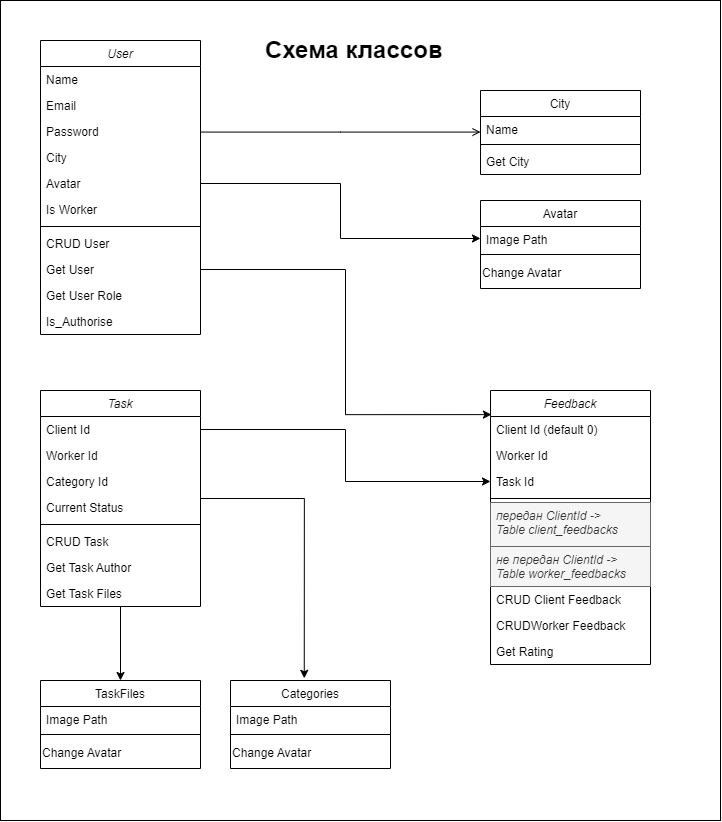

The diagram above was exported from draw.io. Its source (the exported page's mxGraphModel, read from the mxfile embedded in the PNG):
<mxGraphModel dx="1117" dy="927" grid="1" gridSize="10" guides="1" tooltips="1" connect="1" arrows="1" fold="1" page="1" pageScale="1" pageWidth="827" pageHeight="1169" math="0" shadow="0">
  <root>
    <mxCell id="WIyWlLk6GJQsqaUBKTNV-0" />
    <mxCell id="WIyWlLk6GJQsqaUBKTNV-1" parent="WIyWlLk6GJQsqaUBKTNV-0" />
    <mxCell id="zlA-CTECZMpn5TSzAUr6-39" value="" style="rounded=0;whiteSpace=wrap;html=1;" vertex="1" parent="WIyWlLk6GJQsqaUBKTNV-1">
      <mxGeometry width="720" height="820" as="geometry" />
    </mxCell>
    <mxCell id="zkfFHV4jXpPFQw0GAbJ--0" value="User" style="swimlane;fontStyle=2;align=center;verticalAlign=top;childLayout=stackLayout;horizontal=1;startSize=26;horizontalStack=0;resizeParent=1;resizeLast=0;collapsible=1;marginBottom=0;rounded=0;shadow=0;strokeWidth=1;" parent="WIyWlLk6GJQsqaUBKTNV-1" vertex="1">
      <mxGeometry x="40" y="40" width="160" height="294" as="geometry">
        <mxRectangle x="230" y="140" width="160" height="26" as="alternateBounds" />
      </mxGeometry>
    </mxCell>
    <mxCell id="zkfFHV4jXpPFQw0GAbJ--1" value="Name" style="text;align=left;verticalAlign=top;spacingLeft=4;spacingRight=4;overflow=hidden;rotatable=0;points=[[0,0.5],[1,0.5]];portConstraint=eastwest;" parent="zkfFHV4jXpPFQw0GAbJ--0" vertex="1">
      <mxGeometry y="26" width="160" height="26" as="geometry" />
    </mxCell>
    <mxCell id="zkfFHV4jXpPFQw0GAbJ--3" value="Email " style="text;align=left;verticalAlign=top;spacingLeft=4;spacingRight=4;overflow=hidden;rotatable=0;points=[[0,0.5],[1,0.5]];portConstraint=eastwest;rounded=0;shadow=0;html=0;" parent="zkfFHV4jXpPFQw0GAbJ--0" vertex="1">
      <mxGeometry y="52" width="160" height="26" as="geometry" />
    </mxCell>
    <mxCell id="cYX1hz3_9ZsomiyeXOk0-4" value="Password" style="text;align=left;verticalAlign=top;spacingLeft=4;spacingRight=4;overflow=hidden;rotatable=0;points=[[0,0.5],[1,0.5]];portConstraint=eastwest;rounded=0;shadow=0;html=0;" parent="zkfFHV4jXpPFQw0GAbJ--0" vertex="1">
      <mxGeometry y="78" width="160" height="26" as="geometry" />
    </mxCell>
    <mxCell id="cYX1hz3_9ZsomiyeXOk0-5" value="City" style="text;align=left;verticalAlign=top;spacingLeft=4;spacingRight=4;overflow=hidden;rotatable=0;points=[[0,0.5],[1,0.5]];portConstraint=eastwest;rounded=0;shadow=0;html=0;" parent="zkfFHV4jXpPFQw0GAbJ--0" vertex="1">
      <mxGeometry y="104" width="160" height="26" as="geometry" />
    </mxCell>
    <mxCell id="cYX1hz3_9ZsomiyeXOk0-10" value="Avatar" style="text;align=left;verticalAlign=top;spacingLeft=4;spacingRight=4;overflow=hidden;rotatable=0;points=[[0,0.5],[1,0.5]];portConstraint=eastwest;rounded=0;shadow=0;html=0;" parent="zkfFHV4jXpPFQw0GAbJ--0" vertex="1">
      <mxGeometry y="130" width="160" height="26" as="geometry" />
    </mxCell>
    <mxCell id="cYX1hz3_9ZsomiyeXOk0-23" value="Is Worker" style="text;align=left;verticalAlign=top;spacingLeft=4;spacingRight=4;overflow=hidden;rotatable=0;points=[[0,0.5],[1,0.5]];portConstraint=eastwest;rounded=0;shadow=0;html=0;" parent="zkfFHV4jXpPFQw0GAbJ--0" vertex="1">
      <mxGeometry y="156" width="160" height="26" as="geometry" />
    </mxCell>
    <mxCell id="zkfFHV4jXpPFQw0GAbJ--4" value="" style="line;html=1;strokeWidth=1;align=left;verticalAlign=middle;spacingTop=-1;spacingLeft=3;spacingRight=3;rotatable=0;labelPosition=right;points=[];portConstraint=eastwest;" parent="zkfFHV4jXpPFQw0GAbJ--0" vertex="1">
      <mxGeometry y="182" width="160" height="8" as="geometry" />
    </mxCell>
    <mxCell id="cYX1hz3_9ZsomiyeXOk0-6" value="CRUD User" style="text;align=left;verticalAlign=top;spacingLeft=4;spacingRight=4;overflow=hidden;rotatable=0;points=[[0,0.5],[1,0.5]];portConstraint=eastwest;" parent="zkfFHV4jXpPFQw0GAbJ--0" vertex="1">
      <mxGeometry y="190" width="160" height="26" as="geometry" />
    </mxCell>
    <mxCell id="cYX1hz3_9ZsomiyeXOk0-2" value="Get User" style="text;align=left;verticalAlign=top;spacingLeft=4;spacingRight=4;overflow=hidden;rotatable=0;points=[[0,0.5],[1,0.5]];portConstraint=eastwest;" parent="zkfFHV4jXpPFQw0GAbJ--0" vertex="1">
      <mxGeometry y="216" width="160" height="26" as="geometry" />
    </mxCell>
    <mxCell id="cYX1hz3_9ZsomiyeXOk0-22" value="Get User Role" style="text;align=left;verticalAlign=top;spacingLeft=4;spacingRight=4;overflow=hidden;rotatable=0;points=[[0,0.5],[1,0.5]];portConstraint=eastwest;" parent="zkfFHV4jXpPFQw0GAbJ--0" vertex="1">
      <mxGeometry y="242" width="160" height="26" as="geometry" />
    </mxCell>
    <mxCell id="2gAgxF697ezRmbCwv5K3-0" value="Is_Authorise" style="text;align=left;verticalAlign=top;spacingLeft=4;spacingRight=4;overflow=hidden;rotatable=0;points=[[0,0.5],[1,0.5]];portConstraint=eastwest;" parent="zkfFHV4jXpPFQw0GAbJ--0" vertex="1">
      <mxGeometry y="268" width="160" height="26" as="geometry" />
    </mxCell>
    <mxCell id="zkfFHV4jXpPFQw0GAbJ--17" value="City" style="swimlane;fontStyle=0;align=center;verticalAlign=top;childLayout=stackLayout;horizontal=1;startSize=26;horizontalStack=0;resizeParent=1;resizeLast=0;collapsible=1;marginBottom=0;rounded=0;shadow=0;strokeWidth=1;" parent="WIyWlLk6GJQsqaUBKTNV-1" vertex="1">
      <mxGeometry x="480" y="90" width="160" height="84" as="geometry">
        <mxRectangle x="550" y="140" width="160" height="26" as="alternateBounds" />
      </mxGeometry>
    </mxCell>
    <mxCell id="zkfFHV4jXpPFQw0GAbJ--18" value="Name" style="text;align=left;verticalAlign=top;spacingLeft=4;spacingRight=4;overflow=hidden;rotatable=0;points=[[0,0.5],[1,0.5]];portConstraint=eastwest;" parent="zkfFHV4jXpPFQw0GAbJ--17" vertex="1">
      <mxGeometry y="26" width="160" height="24" as="geometry" />
    </mxCell>
    <mxCell id="zkfFHV4jXpPFQw0GAbJ--23" value="" style="line;html=1;strokeWidth=1;align=left;verticalAlign=middle;spacingTop=-1;spacingLeft=3;spacingRight=3;rotatable=0;labelPosition=right;points=[];portConstraint=eastwest;" parent="zkfFHV4jXpPFQw0GAbJ--17" vertex="1">
      <mxGeometry y="50" width="160" height="8" as="geometry" />
    </mxCell>
    <mxCell id="zkfFHV4jXpPFQw0GAbJ--5" value="Get City" style="text;align=left;verticalAlign=top;spacingLeft=4;spacingRight=4;overflow=hidden;rotatable=0;points=[[0,0.5],[1,0.5]];portConstraint=eastwest;" parent="zkfFHV4jXpPFQw0GAbJ--17" vertex="1">
      <mxGeometry y="58" width="160" height="26" as="geometry" />
    </mxCell>
    <mxCell id="zkfFHV4jXpPFQw0GAbJ--26" value="" style="endArrow=open;shadow=0;strokeWidth=1;rounded=0;endFill=1;edgeStyle=elbowEdgeStyle;elbow=vertical;" parent="WIyWlLk6GJQsqaUBKTNV-1" source="zkfFHV4jXpPFQw0GAbJ--0" target="zkfFHV4jXpPFQw0GAbJ--17" edge="1">
      <mxGeometry x="0.5" y="41" relative="1" as="geometry">
        <mxPoint x="380" y="192" as="sourcePoint" />
        <mxPoint x="540" y="192" as="targetPoint" />
        <mxPoint x="-40" y="32" as="offset" />
      </mxGeometry>
    </mxCell>
    <mxCell id="cYX1hz3_9ZsomiyeXOk0-7" value="Avatar" style="swimlane;fontStyle=0;align=center;verticalAlign=top;childLayout=stackLayout;horizontal=1;startSize=26;horizontalStack=0;resizeParent=1;resizeLast=0;collapsible=1;marginBottom=0;rounded=0;shadow=0;strokeWidth=1;" parent="WIyWlLk6GJQsqaUBKTNV-1" vertex="1">
      <mxGeometry x="480" y="200" width="160" height="88" as="geometry">
        <mxRectangle x="550" y="140" width="160" height="26" as="alternateBounds" />
      </mxGeometry>
    </mxCell>
    <mxCell id="cYX1hz3_9ZsomiyeXOk0-8" value="Image Path" style="text;align=left;verticalAlign=top;spacingLeft=4;spacingRight=4;overflow=hidden;rotatable=0;points=[[0,0.5],[1,0.5]];portConstraint=eastwest;" parent="cYX1hz3_9ZsomiyeXOk0-7" vertex="1">
      <mxGeometry y="26" width="160" height="24" as="geometry" />
    </mxCell>
    <mxCell id="cYX1hz3_9ZsomiyeXOk0-9" value="" style="line;html=1;strokeWidth=1;align=left;verticalAlign=middle;spacingTop=-1;spacingLeft=3;spacingRight=3;rotatable=0;labelPosition=right;points=[];portConstraint=eastwest;" parent="cYX1hz3_9ZsomiyeXOk0-7" vertex="1">
      <mxGeometry y="50" width="160" height="8" as="geometry" />
    </mxCell>
    <mxCell id="cYX1hz3_9ZsomiyeXOk0-16" value="Change Avatar" style="text;html=1;align=left;verticalAlign=middle;resizable=0;points=[];autosize=1;strokeColor=none;fillColor=none;" parent="cYX1hz3_9ZsomiyeXOk0-7" vertex="1">
      <mxGeometry y="58" width="160" height="30" as="geometry" />
    </mxCell>
    <mxCell id="cYX1hz3_9ZsomiyeXOk0-19" style="edgeStyle=orthogonalEdgeStyle;rounded=0;orthogonalLoop=1;jettySize=auto;html=1;entryX=0;entryY=0.5;entryDx=0;entryDy=0;" parent="WIyWlLk6GJQsqaUBKTNV-1" source="cYX1hz3_9ZsomiyeXOk0-10" target="cYX1hz3_9ZsomiyeXOk0-8" edge="1">
      <mxGeometry relative="1" as="geometry" />
    </mxCell>
    <mxCell id="zlA-CTECZMpn5TSzAUr6-32" style="edgeStyle=orthogonalEdgeStyle;rounded=0;orthogonalLoop=1;jettySize=auto;html=1;entryX=0.5;entryY=0;entryDx=0;entryDy=0;" edge="1" parent="WIyWlLk6GJQsqaUBKTNV-1" source="zlA-CTECZMpn5TSzAUr6-0" target="zlA-CTECZMpn5TSzAUr6-27">
      <mxGeometry relative="1" as="geometry" />
    </mxCell>
    <mxCell id="zlA-CTECZMpn5TSzAUr6-38" style="edgeStyle=orthogonalEdgeStyle;rounded=0;orthogonalLoop=1;jettySize=auto;html=1;entryX=0.461;entryY=-0.025;entryDx=0;entryDy=0;entryPerimeter=0;" edge="1" parent="WIyWlLk6GJQsqaUBKTNV-1" source="zlA-CTECZMpn5TSzAUr6-0" target="zlA-CTECZMpn5TSzAUr6-34">
      <mxGeometry relative="1" as="geometry" />
    </mxCell>
    <mxCell id="zlA-CTECZMpn5TSzAUr6-0" value="Task" style="swimlane;fontStyle=2;align=center;verticalAlign=top;childLayout=stackLayout;horizontal=1;startSize=26;horizontalStack=0;resizeParent=1;resizeLast=0;collapsible=1;marginBottom=0;rounded=0;shadow=0;strokeWidth=1;" vertex="1" parent="WIyWlLk6GJQsqaUBKTNV-1">
      <mxGeometry x="40" y="390" width="160" height="216" as="geometry">
        <mxRectangle x="230" y="140" width="160" height="26" as="alternateBounds" />
      </mxGeometry>
    </mxCell>
    <mxCell id="zlA-CTECZMpn5TSzAUr6-1" value="Client Id" style="text;align=left;verticalAlign=top;spacingLeft=4;spacingRight=4;overflow=hidden;rotatable=0;points=[[0,0.5],[1,0.5]];portConstraint=eastwest;" vertex="1" parent="zlA-CTECZMpn5TSzAUr6-0">
      <mxGeometry y="26" width="160" height="26" as="geometry" />
    </mxCell>
    <mxCell id="zlA-CTECZMpn5TSzAUr6-2" value="Worker Id" style="text;align=left;verticalAlign=top;spacingLeft=4;spacingRight=4;overflow=hidden;rotatable=0;points=[[0,0.5],[1,0.5]];portConstraint=eastwest;rounded=0;shadow=0;html=0;" vertex="1" parent="zlA-CTECZMpn5TSzAUr6-0">
      <mxGeometry y="52" width="160" height="26" as="geometry" />
    </mxCell>
    <mxCell id="zlA-CTECZMpn5TSzAUr6-3" value="Category Id" style="text;align=left;verticalAlign=top;spacingLeft=4;spacingRight=4;overflow=hidden;rotatable=0;points=[[0,0.5],[1,0.5]];portConstraint=eastwest;rounded=0;shadow=0;html=0;" vertex="1" parent="zlA-CTECZMpn5TSzAUr6-0">
      <mxGeometry y="78" width="160" height="26" as="geometry" />
    </mxCell>
    <mxCell id="zlA-CTECZMpn5TSzAUr6-33" value="Current Status" style="text;align=left;verticalAlign=top;spacingLeft=4;spacingRight=4;overflow=hidden;rotatable=0;points=[[0,0.5],[1,0.5]];portConstraint=eastwest;rounded=0;shadow=0;html=0;" vertex="1" parent="zlA-CTECZMpn5TSzAUr6-0">
      <mxGeometry y="104" width="160" height="26" as="geometry" />
    </mxCell>
    <mxCell id="zlA-CTECZMpn5TSzAUr6-7" value="" style="line;html=1;strokeWidth=1;align=left;verticalAlign=middle;spacingTop=-1;spacingLeft=3;spacingRight=3;rotatable=0;labelPosition=right;points=[];portConstraint=eastwest;" vertex="1" parent="zlA-CTECZMpn5TSzAUr6-0">
      <mxGeometry y="130" width="160" height="8" as="geometry" />
    </mxCell>
    <mxCell id="zlA-CTECZMpn5TSzAUr6-8" value="CRUD Task" style="text;align=left;verticalAlign=top;spacingLeft=4;spacingRight=4;overflow=hidden;rotatable=0;points=[[0,0.5],[1,0.5]];portConstraint=eastwest;" vertex="1" parent="zlA-CTECZMpn5TSzAUr6-0">
      <mxGeometry y="138" width="160" height="26" as="geometry" />
    </mxCell>
    <mxCell id="zlA-CTECZMpn5TSzAUr6-9" value="Get Task Author" style="text;align=left;verticalAlign=top;spacingLeft=4;spacingRight=4;overflow=hidden;rotatable=0;points=[[0,0.5],[1,0.5]];portConstraint=eastwest;" vertex="1" parent="zlA-CTECZMpn5TSzAUr6-0">
      <mxGeometry y="164" width="160" height="26" as="geometry" />
    </mxCell>
    <mxCell id="zlA-CTECZMpn5TSzAUr6-26" value="Get Task Files" style="text;align=left;verticalAlign=top;spacingLeft=4;spacingRight=4;overflow=hidden;rotatable=0;points=[[0,0.5],[1,0.5]];portConstraint=eastwest;" vertex="1" parent="zlA-CTECZMpn5TSzAUr6-0">
      <mxGeometry y="190" width="160" height="26" as="geometry" />
    </mxCell>
    <mxCell id="zlA-CTECZMpn5TSzAUr6-12" value="Feedback" style="swimlane;fontStyle=2;align=center;verticalAlign=top;childLayout=stackLayout;horizontal=1;startSize=26;horizontalStack=0;resizeParent=1;resizeLast=0;collapsible=1;marginBottom=0;rounded=0;shadow=0;strokeWidth=1;whiteSpace=wrap;" vertex="1" parent="WIyWlLk6GJQsqaUBKTNV-1">
      <mxGeometry x="490" y="390" width="160" height="274" as="geometry">
        <mxRectangle x="230" y="140" width="160" height="26" as="alternateBounds" />
      </mxGeometry>
    </mxCell>
    <mxCell id="zlA-CTECZMpn5TSzAUr6-14" value="Client Id (default 0)" style="text;align=left;verticalAlign=top;spacingLeft=4;spacingRight=4;overflow=hidden;rotatable=0;points=[[0,0.5],[1,0.5]];portConstraint=eastwest;rounded=0;shadow=0;html=0;" vertex="1" parent="zlA-CTECZMpn5TSzAUr6-12">
      <mxGeometry y="26" width="160" height="26" as="geometry" />
    </mxCell>
    <mxCell id="zlA-CTECZMpn5TSzAUr6-15" value="Worker Id" style="text;align=left;verticalAlign=top;spacingLeft=4;spacingRight=4;overflow=hidden;rotatable=0;points=[[0,0.5],[1,0.5]];portConstraint=eastwest;rounded=0;shadow=0;html=0;" vertex="1" parent="zlA-CTECZMpn5TSzAUr6-12">
      <mxGeometry y="52" width="160" height="26" as="geometry" />
    </mxCell>
    <mxCell id="zlA-CTECZMpn5TSzAUr6-24" value="Task Id" style="text;align=left;verticalAlign=top;spacingLeft=4;spacingRight=4;overflow=hidden;rotatable=0;points=[[0,0.5],[1,0.5]];portConstraint=eastwest;rounded=0;shadow=0;html=0;" vertex="1" parent="zlA-CTECZMpn5TSzAUr6-12">
      <mxGeometry y="78" width="160" height="26" as="geometry" />
    </mxCell>
    <mxCell id="zlA-CTECZMpn5TSzAUr6-16" value="" style="line;html=1;strokeWidth=1;align=left;verticalAlign=middle;spacingTop=-1;spacingLeft=3;spacingRight=3;rotatable=0;labelPosition=right;points=[];portConstraint=eastwest;" vertex="1" parent="zlA-CTECZMpn5TSzAUr6-12">
      <mxGeometry y="104" width="160" height="8" as="geometry" />
    </mxCell>
    <mxCell id="zlA-CTECZMpn5TSzAUr6-17" value="передан ClientId -&gt; &#10;Table client_feedbacks" style="text;align=left;verticalAlign=top;spacingLeft=4;spacingRight=4;overflow=hidden;rotatable=0;points=[[0,0.5],[1,0.5]];portConstraint=eastwest;fontStyle=2;fillColor=#f5f5f5;fontColor=#333333;strokeColor=#666666;" vertex="1" parent="zlA-CTECZMpn5TSzAUr6-12">
      <mxGeometry y="112" width="160" height="44" as="geometry" />
    </mxCell>
    <mxCell id="zlA-CTECZMpn5TSzAUr6-20" value="не передан ClientId -&gt; &#10;Table worker_feedbacks" style="text;align=left;verticalAlign=top;spacingLeft=4;spacingRight=4;overflow=hidden;rotatable=0;points=[[0,0.5],[1,0.5]];portConstraint=eastwest;fontStyle=2;fillColor=#f5f5f5;fontColor=#333333;strokeColor=#666666;" vertex="1" parent="zlA-CTECZMpn5TSzAUr6-12">
      <mxGeometry y="156" width="160" height="40" as="geometry" />
    </mxCell>
    <mxCell id="zlA-CTECZMpn5TSzAUr6-19" value="CRUD Client Feedback" style="text;align=left;verticalAlign=top;spacingLeft=4;spacingRight=4;overflow=hidden;rotatable=0;points=[[0,0.5],[1,0.5]];portConstraint=eastwest;" vertex="1" parent="zlA-CTECZMpn5TSzAUr6-12">
      <mxGeometry y="196" width="160" height="26" as="geometry" />
    </mxCell>
    <mxCell id="zlA-CTECZMpn5TSzAUr6-18" value="CRUDWorker Feedback" style="text;align=left;verticalAlign=top;spacingLeft=4;spacingRight=4;overflow=hidden;rotatable=0;points=[[0,0.5],[1,0.5]];portConstraint=eastwest;" vertex="1" parent="zlA-CTECZMpn5TSzAUr6-12">
      <mxGeometry y="222" width="160" height="26" as="geometry" />
    </mxCell>
    <mxCell id="zlA-CTECZMpn5TSzAUr6-21" value="Get Rating" style="text;align=left;verticalAlign=top;spacingLeft=4;spacingRight=4;overflow=hidden;rotatable=0;points=[[0,0.5],[1,0.5]];portConstraint=eastwest;" vertex="1" parent="zlA-CTECZMpn5TSzAUr6-12">
      <mxGeometry y="248" width="160" height="26" as="geometry" />
    </mxCell>
    <mxCell id="zlA-CTECZMpn5TSzAUr6-25" style="edgeStyle=orthogonalEdgeStyle;rounded=0;orthogonalLoop=1;jettySize=auto;html=1;entryX=0.006;entryY=0.088;entryDx=0;entryDy=0;entryPerimeter=0;exitX=1;exitY=0.5;exitDx=0;exitDy=0;" edge="1" parent="WIyWlLk6GJQsqaUBKTNV-1" source="cYX1hz3_9ZsomiyeXOk0-2" target="zlA-CTECZMpn5TSzAUr6-12">
      <mxGeometry relative="1" as="geometry" />
    </mxCell>
    <mxCell id="zlA-CTECZMpn5TSzAUr6-27" value="TaskFiles" style="swimlane;fontStyle=0;align=center;verticalAlign=top;childLayout=stackLayout;horizontal=1;startSize=26;horizontalStack=0;resizeParent=1;resizeLast=0;collapsible=1;marginBottom=0;rounded=0;shadow=0;strokeWidth=1;" vertex="1" parent="WIyWlLk6GJQsqaUBKTNV-1">
      <mxGeometry x="40" y="680" width="160" height="88" as="geometry">
        <mxRectangle x="550" y="140" width="160" height="26" as="alternateBounds" />
      </mxGeometry>
    </mxCell>
    <mxCell id="zlA-CTECZMpn5TSzAUr6-28" value="Image Path" style="text;align=left;verticalAlign=top;spacingLeft=4;spacingRight=4;overflow=hidden;rotatable=0;points=[[0,0.5],[1,0.5]];portConstraint=eastwest;" vertex="1" parent="zlA-CTECZMpn5TSzAUr6-27">
      <mxGeometry y="26" width="160" height="24" as="geometry" />
    </mxCell>
    <mxCell id="zlA-CTECZMpn5TSzAUr6-29" value="" style="line;html=1;strokeWidth=1;align=left;verticalAlign=middle;spacingTop=-1;spacingLeft=3;spacingRight=3;rotatable=0;labelPosition=right;points=[];portConstraint=eastwest;" vertex="1" parent="zlA-CTECZMpn5TSzAUr6-27">
      <mxGeometry y="50" width="160" height="8" as="geometry" />
    </mxCell>
    <mxCell id="zlA-CTECZMpn5TSzAUr6-30" value="Change Avatar" style="text;html=1;align=left;verticalAlign=middle;resizable=0;points=[];autosize=1;strokeColor=none;fillColor=none;" vertex="1" parent="zlA-CTECZMpn5TSzAUr6-27">
      <mxGeometry y="58" width="160" height="30" as="geometry" />
    </mxCell>
    <mxCell id="zlA-CTECZMpn5TSzAUr6-31" style="edgeStyle=orthogonalEdgeStyle;rounded=0;orthogonalLoop=1;jettySize=auto;html=1;entryX=0;entryY=0.5;entryDx=0;entryDy=0;" edge="1" parent="WIyWlLk6GJQsqaUBKTNV-1" source="zlA-CTECZMpn5TSzAUr6-1" target="zlA-CTECZMpn5TSzAUr6-24">
      <mxGeometry relative="1" as="geometry" />
    </mxCell>
    <mxCell id="zlA-CTECZMpn5TSzAUr6-34" value="Categories" style="swimlane;fontStyle=0;align=center;verticalAlign=top;childLayout=stackLayout;horizontal=1;startSize=26;horizontalStack=0;resizeParent=1;resizeLast=0;collapsible=1;marginBottom=0;rounded=0;shadow=0;strokeWidth=1;" vertex="1" parent="WIyWlLk6GJQsqaUBKTNV-1">
      <mxGeometry x="230" y="680" width="160" height="88" as="geometry">
        <mxRectangle x="550" y="140" width="160" height="26" as="alternateBounds" />
      </mxGeometry>
    </mxCell>
    <mxCell id="zlA-CTECZMpn5TSzAUr6-35" value="Image Path" style="text;align=left;verticalAlign=top;spacingLeft=4;spacingRight=4;overflow=hidden;rotatable=0;points=[[0,0.5],[1,0.5]];portConstraint=eastwest;" vertex="1" parent="zlA-CTECZMpn5TSzAUr6-34">
      <mxGeometry y="26" width="160" height="24" as="geometry" />
    </mxCell>
    <mxCell id="zlA-CTECZMpn5TSzAUr6-36" value="" style="line;html=1;strokeWidth=1;align=left;verticalAlign=middle;spacingTop=-1;spacingLeft=3;spacingRight=3;rotatable=0;labelPosition=right;points=[];portConstraint=eastwest;" vertex="1" parent="zlA-CTECZMpn5TSzAUr6-34">
      <mxGeometry y="50" width="160" height="8" as="geometry" />
    </mxCell>
    <mxCell id="zlA-CTECZMpn5TSzAUr6-37" value="Change Avatar" style="text;html=1;align=left;verticalAlign=middle;resizable=0;points=[];autosize=1;strokeColor=none;fillColor=none;" vertex="1" parent="zlA-CTECZMpn5TSzAUr6-34">
      <mxGeometry y="58" width="160" height="30" as="geometry" />
    </mxCell>
    <mxCell id="zlA-CTECZMpn5TSzAUr6-40" value="&lt;h1&gt;Схема классов&lt;/h1&gt;" style="text;html=1;strokeColor=none;fillColor=none;spacing=5;spacingTop=-20;whiteSpace=wrap;overflow=hidden;rounded=0;" vertex="1" parent="WIyWlLk6GJQsqaUBKTNV-1">
      <mxGeometry x="260" y="30" width="190" height="60" as="geometry" />
    </mxCell>
  </root>
</mxGraphModel>